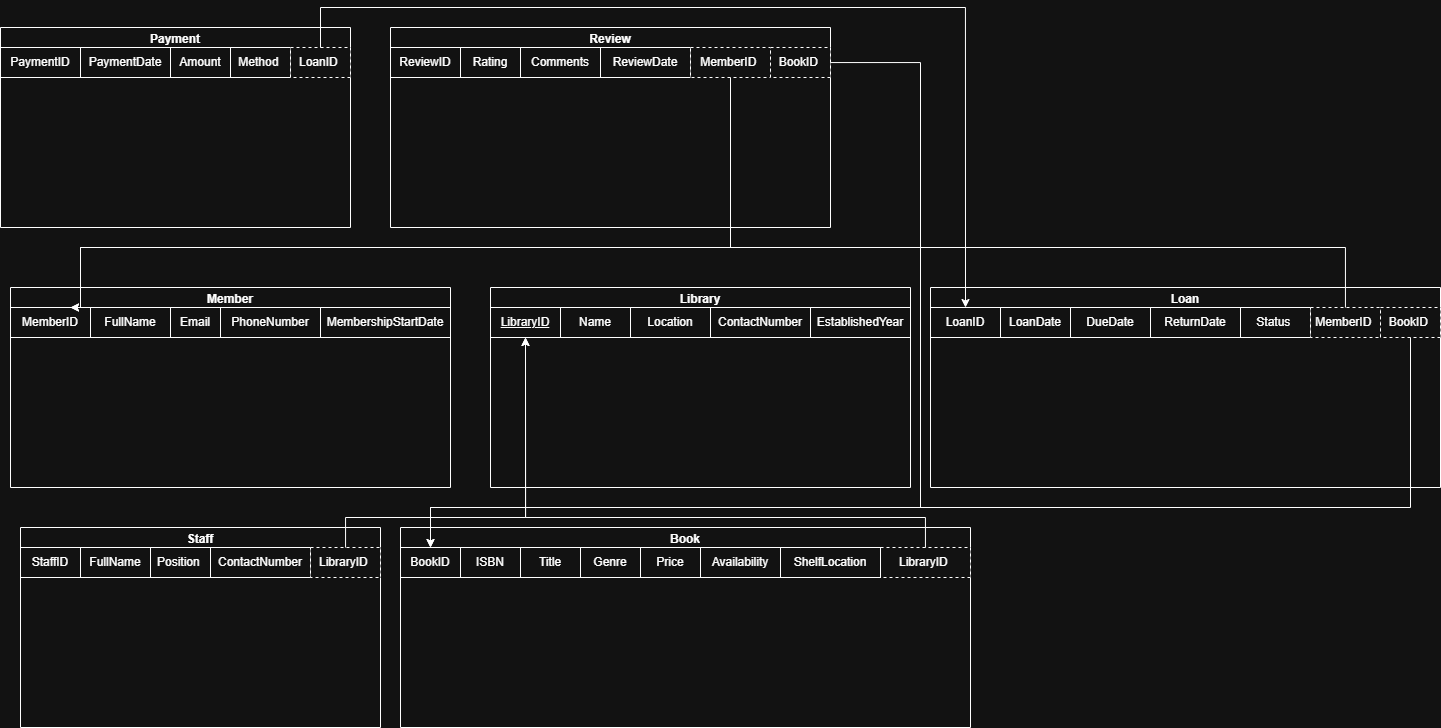

The diagram above was exported from draw.io. Its source (the exported page's mxGraphModel, read from the mxfile embedded in the PNG):
<mxGraphModel dx="1678" dy="2014" grid="1" gridSize="10" guides="1" tooltips="1" connect="1" arrows="1" fold="1" page="1" pageScale="1" pageWidth="850" pageHeight="1100" math="0" shadow="0">
  <root>
    <mxCell id="0" />
    <mxCell id="1" parent="0" />
    <mxCell id="Xqo3ZwkLwpDlfI5Dck5k-2" value="Payment" style="swimlane;whiteSpace=wrap;html=1;" vertex="1" parent="1">
      <mxGeometry y="20" width="350" height="200" as="geometry" />
    </mxCell>
    <mxCell id="Xqo3ZwkLwpDlfI5Dck5k-33" value="PaymentID" style="rounded=0;whiteSpace=wrap;html=1;" vertex="1" parent="Xqo3ZwkLwpDlfI5Dck5k-2">
      <mxGeometry y="20" width="80" height="30" as="geometry" />
    </mxCell>
    <mxCell id="Xqo3ZwkLwpDlfI5Dck5k-34" value="PaymentDate" style="rounded=0;whiteSpace=wrap;html=1;" vertex="1" parent="Xqo3ZwkLwpDlfI5Dck5k-2">
      <mxGeometry x="80" y="20" width="90" height="30" as="geometry" />
    </mxCell>
    <mxCell id="Xqo3ZwkLwpDlfI5Dck5k-36" value="Method&amp;nbsp;" style="rounded=0;whiteSpace=wrap;html=1;" vertex="1" parent="Xqo3ZwkLwpDlfI5Dck5k-2">
      <mxGeometry x="230" y="20" width="60" height="30" as="geometry" />
    </mxCell>
    <mxCell id="Xqo3ZwkLwpDlfI5Dck5k-37" value="LoanID&amp;nbsp;" style="rounded=0;whiteSpace=wrap;html=1;dashed=1;" vertex="1" parent="Xqo3ZwkLwpDlfI5Dck5k-2">
      <mxGeometry x="290" y="20" width="60" height="30" as="geometry" />
    </mxCell>
    <mxCell id="Xqo3ZwkLwpDlfI5Dck5k-3" value="Staff" style="swimlane;whiteSpace=wrap;html=1;" vertex="1" parent="1">
      <mxGeometry x="20" y="520" width="360" height="200" as="geometry" />
    </mxCell>
    <mxCell id="Xqo3ZwkLwpDlfI5Dck5k-38" value="StaffID" style="rounded=0;whiteSpace=wrap;html=1;" vertex="1" parent="Xqo3ZwkLwpDlfI5Dck5k-3">
      <mxGeometry y="20" width="60" height="30" as="geometry" />
    </mxCell>
    <mxCell id="Xqo3ZwkLwpDlfI5Dck5k-39" value="FullName" style="rounded=0;whiteSpace=wrap;html=1;" vertex="1" parent="Xqo3ZwkLwpDlfI5Dck5k-3">
      <mxGeometry x="60" y="20" width="70" height="30" as="geometry" />
    </mxCell>
    <mxCell id="Xqo3ZwkLwpDlfI5Dck5k-40" value="Position&amp;nbsp;" style="rounded=0;whiteSpace=wrap;html=1;" vertex="1" parent="Xqo3ZwkLwpDlfI5Dck5k-3">
      <mxGeometry x="130" y="20" width="60" height="30" as="geometry" />
    </mxCell>
    <mxCell id="Xqo3ZwkLwpDlfI5Dck5k-41" value="ContactNumber" style="rounded=0;whiteSpace=wrap;html=1;" vertex="1" parent="Xqo3ZwkLwpDlfI5Dck5k-3">
      <mxGeometry x="190" y="20" width="100" height="30" as="geometry" />
    </mxCell>
    <mxCell id="Xqo3ZwkLwpDlfI5Dck5k-42" value="LibraryID&amp;nbsp;" style="rounded=0;whiteSpace=wrap;html=1;dashed=1;" vertex="1" parent="Xqo3ZwkLwpDlfI5Dck5k-3">
      <mxGeometry x="290" y="20" width="70" height="30" as="geometry" />
    </mxCell>
    <mxCell id="Xqo3ZwkLwpDlfI5Dck5k-4" value="Member" style="swimlane;whiteSpace=wrap;html=1;" vertex="1" parent="1">
      <mxGeometry x="10" y="280" width="440" height="200" as="geometry" />
    </mxCell>
    <mxCell id="Xqo3ZwkLwpDlfI5Dck5k-21" value="MemberID" style="rounded=0;whiteSpace=wrap;html=1;" vertex="1" parent="Xqo3ZwkLwpDlfI5Dck5k-4">
      <mxGeometry y="20" width="80" height="30" as="geometry" />
    </mxCell>
    <mxCell id="Xqo3ZwkLwpDlfI5Dck5k-22" value="FullName" style="rounded=0;whiteSpace=wrap;html=1;" vertex="1" parent="Xqo3ZwkLwpDlfI5Dck5k-4">
      <mxGeometry x="80" y="20" width="80" height="30" as="geometry" />
    </mxCell>
    <mxCell id="Xqo3ZwkLwpDlfI5Dck5k-24" value="PhoneNumber" style="rounded=0;whiteSpace=wrap;html=1;" vertex="1" parent="Xqo3ZwkLwpDlfI5Dck5k-4">
      <mxGeometry x="210" y="20" width="100" height="30" as="geometry" />
    </mxCell>
    <mxCell id="Xqo3ZwkLwpDlfI5Dck5k-25" value="MembershipStartDate" style="rounded=0;whiteSpace=wrap;html=1;" vertex="1" parent="Xqo3ZwkLwpDlfI5Dck5k-4">
      <mxGeometry x="310" y="20" width="130" height="30" as="geometry" />
    </mxCell>
    <mxCell id="Xqo3ZwkLwpDlfI5Dck5k-23" value="Email" style="rounded=0;whiteSpace=wrap;html=1;" vertex="1" parent="Xqo3ZwkLwpDlfI5Dck5k-4">
      <mxGeometry x="160" y="20" width="50" height="30" as="geometry" />
    </mxCell>
    <mxCell id="Xqo3ZwkLwpDlfI5Dck5k-5" value="Review" style="swimlane;whiteSpace=wrap;html=1;" vertex="1" parent="1">
      <mxGeometry x="390" y="20" width="440" height="200" as="geometry" />
    </mxCell>
    <mxCell id="Xqo3ZwkLwpDlfI5Dck5k-43" value="ReviewID" style="rounded=0;whiteSpace=wrap;html=1;" vertex="1" parent="Xqo3ZwkLwpDlfI5Dck5k-5">
      <mxGeometry y="20" width="70" height="30" as="geometry" />
    </mxCell>
    <mxCell id="Xqo3ZwkLwpDlfI5Dck5k-44" value="Rating" style="rounded=0;whiteSpace=wrap;html=1;" vertex="1" parent="Xqo3ZwkLwpDlfI5Dck5k-5">
      <mxGeometry x="70" y="20" width="60" height="30" as="geometry" />
    </mxCell>
    <mxCell id="Xqo3ZwkLwpDlfI5Dck5k-45" value="Comments" style="rounded=0;whiteSpace=wrap;html=1;" vertex="1" parent="Xqo3ZwkLwpDlfI5Dck5k-5">
      <mxGeometry x="130" y="20" width="80" height="30" as="geometry" />
    </mxCell>
    <mxCell id="Xqo3ZwkLwpDlfI5Dck5k-46" value="ReviewDate" style="rounded=0;whiteSpace=wrap;html=1;" vertex="1" parent="Xqo3ZwkLwpDlfI5Dck5k-5">
      <mxGeometry x="210" y="20" width="90" height="30" as="geometry" />
    </mxCell>
    <mxCell id="Xqo3ZwkLwpDlfI5Dck5k-47" value="MemberID&amp;nbsp;" style="rounded=0;whiteSpace=wrap;html=1;dashed=1;" vertex="1" parent="Xqo3ZwkLwpDlfI5Dck5k-5">
      <mxGeometry x="300" y="20" width="80" height="30" as="geometry" />
    </mxCell>
    <mxCell id="Xqo3ZwkLwpDlfI5Dck5k-48" value="BookID&amp;nbsp;" style="rounded=0;whiteSpace=wrap;html=1;dashed=1;" vertex="1" parent="Xqo3ZwkLwpDlfI5Dck5k-5">
      <mxGeometry x="380" y="20" width="60" height="30" as="geometry" />
    </mxCell>
    <mxCell id="Xqo3ZwkLwpDlfI5Dck5k-6" value="Book" style="swimlane;whiteSpace=wrap;html=1;" vertex="1" parent="1">
      <mxGeometry x="400" y="520" width="570" height="200" as="geometry" />
    </mxCell>
    <mxCell id="Xqo3ZwkLwpDlfI5Dck5k-13" value="BookID" style="rounded=0;whiteSpace=wrap;html=1;" vertex="1" parent="Xqo3ZwkLwpDlfI5Dck5k-6">
      <mxGeometry y="20" width="60" height="30" as="geometry" />
    </mxCell>
    <mxCell id="Xqo3ZwkLwpDlfI5Dck5k-14" value="ISBN" style="rounded=0;whiteSpace=wrap;html=1;" vertex="1" parent="Xqo3ZwkLwpDlfI5Dck5k-6">
      <mxGeometry x="60" y="20" width="60" height="30" as="geometry" />
    </mxCell>
    <mxCell id="Xqo3ZwkLwpDlfI5Dck5k-15" value="Title" style="rounded=0;whiteSpace=wrap;html=1;" vertex="1" parent="Xqo3ZwkLwpDlfI5Dck5k-6">
      <mxGeometry x="120" y="20" width="60" height="30" as="geometry" />
    </mxCell>
    <mxCell id="Xqo3ZwkLwpDlfI5Dck5k-17" value="Price" style="rounded=0;whiteSpace=wrap;html=1;" vertex="1" parent="Xqo3ZwkLwpDlfI5Dck5k-6">
      <mxGeometry x="240" y="20" width="60" height="30" as="geometry" />
    </mxCell>
    <mxCell id="Xqo3ZwkLwpDlfI5Dck5k-18" value="Availability" style="rounded=0;whiteSpace=wrap;html=1;" vertex="1" parent="Xqo3ZwkLwpDlfI5Dck5k-6">
      <mxGeometry x="300" y="20" width="80" height="30" as="geometry" />
    </mxCell>
    <mxCell id="Xqo3ZwkLwpDlfI5Dck5k-16" value="Genre" style="rounded=0;whiteSpace=wrap;html=1;" vertex="1" parent="Xqo3ZwkLwpDlfI5Dck5k-6">
      <mxGeometry x="180" y="20" width="60" height="30" as="geometry" />
    </mxCell>
    <mxCell id="Xqo3ZwkLwpDlfI5Dck5k-20" value="&lt;span&gt;LibraryID&amp;nbsp;&lt;/span&gt;" style="rounded=0;whiteSpace=wrap;html=1;dashed=1;" vertex="1" parent="Xqo3ZwkLwpDlfI5Dck5k-6">
      <mxGeometry x="480" y="20" width="90" height="30" as="geometry" />
    </mxCell>
    <mxCell id="Xqo3ZwkLwpDlfI5Dck5k-19" value="ShelfLocation" style="rounded=0;whiteSpace=wrap;html=1;" vertex="1" parent="Xqo3ZwkLwpDlfI5Dck5k-6">
      <mxGeometry x="380" y="20" width="100" height="30" as="geometry" />
    </mxCell>
    <mxCell id="Xqo3ZwkLwpDlfI5Dck5k-7" value="Loan" style="swimlane;whiteSpace=wrap;html=1;" vertex="1" parent="1">
      <mxGeometry x="930" y="280" width="510" height="200" as="geometry" />
    </mxCell>
    <mxCell id="Xqo3ZwkLwpDlfI5Dck5k-26" value="LoanID" style="rounded=0;whiteSpace=wrap;html=1;" vertex="1" parent="Xqo3ZwkLwpDlfI5Dck5k-7">
      <mxGeometry y="20" width="70" height="30" as="geometry" />
    </mxCell>
    <mxCell id="Xqo3ZwkLwpDlfI5Dck5k-27" value="LoanDate" style="rounded=0;whiteSpace=wrap;html=1;" vertex="1" parent="Xqo3ZwkLwpDlfI5Dck5k-7">
      <mxGeometry x="70" y="20" width="70" height="30" as="geometry" />
    </mxCell>
    <mxCell id="Xqo3ZwkLwpDlfI5Dck5k-28" value="DueDate" style="rounded=0;whiteSpace=wrap;html=1;" vertex="1" parent="Xqo3ZwkLwpDlfI5Dck5k-7">
      <mxGeometry x="140" y="20" width="80" height="30" as="geometry" />
    </mxCell>
    <mxCell id="Xqo3ZwkLwpDlfI5Dck5k-29" value="ReturnDate" style="rounded=0;whiteSpace=wrap;html=1;" vertex="1" parent="Xqo3ZwkLwpDlfI5Dck5k-7">
      <mxGeometry x="220" y="20" width="90" height="30" as="geometry" />
    </mxCell>
    <mxCell id="Xqo3ZwkLwpDlfI5Dck5k-30" value="Status&amp;nbsp;" style="rounded=0;whiteSpace=wrap;html=1;" vertex="1" parent="Xqo3ZwkLwpDlfI5Dck5k-7">
      <mxGeometry x="310" y="20" width="70" height="30" as="geometry" />
    </mxCell>
    <mxCell id="Xqo3ZwkLwpDlfI5Dck5k-31" value="MemberID&amp;nbsp;" style="rounded=0;whiteSpace=wrap;html=1;dashed=1;" vertex="1" parent="Xqo3ZwkLwpDlfI5Dck5k-7">
      <mxGeometry x="380" y="20" width="70" height="30" as="geometry" />
    </mxCell>
    <mxCell id="Xqo3ZwkLwpDlfI5Dck5k-32" value="BookID&amp;nbsp;" style="rounded=0;whiteSpace=wrap;html=1;dashed=1;" vertex="1" parent="Xqo3ZwkLwpDlfI5Dck5k-7">
      <mxGeometry x="450" y="20" width="60" height="30" as="geometry" />
    </mxCell>
    <mxCell id="Xqo3ZwkLwpDlfI5Dck5k-1" value="Library" style="swimlane;whiteSpace=wrap;html=1;" vertex="1" parent="1">
      <mxGeometry x="490" y="280" width="420" height="200" as="geometry" />
    </mxCell>
    <mxCell id="Xqo3ZwkLwpDlfI5Dck5k-8" value="&lt;u&gt;LibraryID&lt;/u&gt;" style="rounded=0;whiteSpace=wrap;html=1;" vertex="1" parent="Xqo3ZwkLwpDlfI5Dck5k-1">
      <mxGeometry y="20" width="70" height="30" as="geometry" />
    </mxCell>
    <mxCell id="Xqo3ZwkLwpDlfI5Dck5k-9" value="Name" style="rounded=0;whiteSpace=wrap;html=1;" vertex="1" parent="Xqo3ZwkLwpDlfI5Dck5k-1">
      <mxGeometry x="70" y="20" width="70" height="30" as="geometry" />
    </mxCell>
    <mxCell id="Xqo3ZwkLwpDlfI5Dck5k-10" value="Location" style="rounded=0;whiteSpace=wrap;html=1;" vertex="1" parent="Xqo3ZwkLwpDlfI5Dck5k-1">
      <mxGeometry x="140" y="20" width="80" height="30" as="geometry" />
    </mxCell>
    <mxCell id="Xqo3ZwkLwpDlfI5Dck5k-11" value="ContactNumber" style="rounded=0;whiteSpace=wrap;html=1;" vertex="1" parent="Xqo3ZwkLwpDlfI5Dck5k-1">
      <mxGeometry x="220" y="20" width="100" height="30" as="geometry" />
    </mxCell>
    <mxCell id="Xqo3ZwkLwpDlfI5Dck5k-12" value="EstablishedYear" style="rounded=0;whiteSpace=wrap;html=1;" vertex="1" parent="Xqo3ZwkLwpDlfI5Dck5k-1">
      <mxGeometry x="320" y="20" width="100" height="30" as="geometry" />
    </mxCell>
    <mxCell id="Xqo3ZwkLwpDlfI5Dck5k-35" value="Amount" style="rounded=0;whiteSpace=wrap;html=1;" vertex="1" parent="1">
      <mxGeometry x="170" y="40" width="60" height="30" as="geometry" />
    </mxCell>
    <mxCell id="Xqo3ZwkLwpDlfI5Dck5k-49" style="edgeStyle=orthogonalEdgeStyle;rounded=0;orthogonalLoop=1;jettySize=auto;html=1;entryX=0.75;entryY=0;entryDx=0;entryDy=0;" edge="1" parent="1" source="Xqo3ZwkLwpDlfI5Dck5k-47" target="Xqo3ZwkLwpDlfI5Dck5k-21">
      <mxGeometry relative="1" as="geometry">
        <Array as="points">
          <mxPoint x="730" y="240" />
          <mxPoint x="80" y="240" />
        </Array>
      </mxGeometry>
    </mxCell>
    <mxCell id="Xqo3ZwkLwpDlfI5Dck5k-51" style="edgeStyle=orthogonalEdgeStyle;rounded=0;orthogonalLoop=1;jettySize=auto;html=1;entryX=0.5;entryY=0;entryDx=0;entryDy=0;" edge="1" parent="1" source="Xqo3ZwkLwpDlfI5Dck5k-37" target="Xqo3ZwkLwpDlfI5Dck5k-26">
      <mxGeometry relative="1" as="geometry">
        <Array as="points">
          <mxPoint x="320" />
          <mxPoint x="965" />
        </Array>
      </mxGeometry>
    </mxCell>
    <mxCell id="Xqo3ZwkLwpDlfI5Dck5k-52" style="edgeStyle=orthogonalEdgeStyle;rounded=0;orthogonalLoop=1;jettySize=auto;html=1;entryX=0.5;entryY=0;entryDx=0;entryDy=0;" edge="1" parent="1" source="Xqo3ZwkLwpDlfI5Dck5k-48" target="Xqo3ZwkLwpDlfI5Dck5k-13">
      <mxGeometry relative="1" as="geometry">
        <Array as="points">
          <mxPoint x="920" y="55" />
          <mxPoint x="920" y="500" />
          <mxPoint x="430" y="500" />
        </Array>
      </mxGeometry>
    </mxCell>
    <mxCell id="Xqo3ZwkLwpDlfI5Dck5k-53" style="edgeStyle=orthogonalEdgeStyle;rounded=0;orthogonalLoop=1;jettySize=auto;html=1;entryX=0.5;entryY=0;entryDx=0;entryDy=0;" edge="1" parent="1" source="Xqo3ZwkLwpDlfI5Dck5k-32" target="Xqo3ZwkLwpDlfI5Dck5k-13">
      <mxGeometry relative="1" as="geometry">
        <Array as="points">
          <mxPoint x="1410" y="500" />
          <mxPoint x="430" y="500" />
        </Array>
      </mxGeometry>
    </mxCell>
    <mxCell id="Xqo3ZwkLwpDlfI5Dck5k-54" style="edgeStyle=orthogonalEdgeStyle;rounded=0;orthogonalLoop=1;jettySize=auto;html=1;entryX=0.75;entryY=0;entryDx=0;entryDy=0;" edge="1" parent="1" source="Xqo3ZwkLwpDlfI5Dck5k-31" target="Xqo3ZwkLwpDlfI5Dck5k-21">
      <mxGeometry relative="1" as="geometry">
        <Array as="points">
          <mxPoint x="1345" y="240" />
          <mxPoint x="80" y="240" />
        </Array>
      </mxGeometry>
    </mxCell>
    <mxCell id="Xqo3ZwkLwpDlfI5Dck5k-55" style="edgeStyle=orthogonalEdgeStyle;rounded=0;orthogonalLoop=1;jettySize=auto;html=1;entryX=0.5;entryY=1;entryDx=0;entryDy=0;" edge="1" parent="1" source="Xqo3ZwkLwpDlfI5Dck5k-20" target="Xqo3ZwkLwpDlfI5Dck5k-8">
      <mxGeometry relative="1" as="geometry">
        <Array as="points">
          <mxPoint x="925" y="510" />
          <mxPoint x="525" y="510" />
        </Array>
      </mxGeometry>
    </mxCell>
    <mxCell id="Xqo3ZwkLwpDlfI5Dck5k-56" style="edgeStyle=orthogonalEdgeStyle;rounded=0;orthogonalLoop=1;jettySize=auto;html=1;entryX=0.5;entryY=1;entryDx=0;entryDy=0;" edge="1" parent="1" source="Xqo3ZwkLwpDlfI5Dck5k-42" target="Xqo3ZwkLwpDlfI5Dck5k-8">
      <mxGeometry relative="1" as="geometry">
        <Array as="points">
          <mxPoint x="345" y="510" />
          <mxPoint x="525" y="510" />
        </Array>
      </mxGeometry>
    </mxCell>
  </root>
</mxGraphModel>